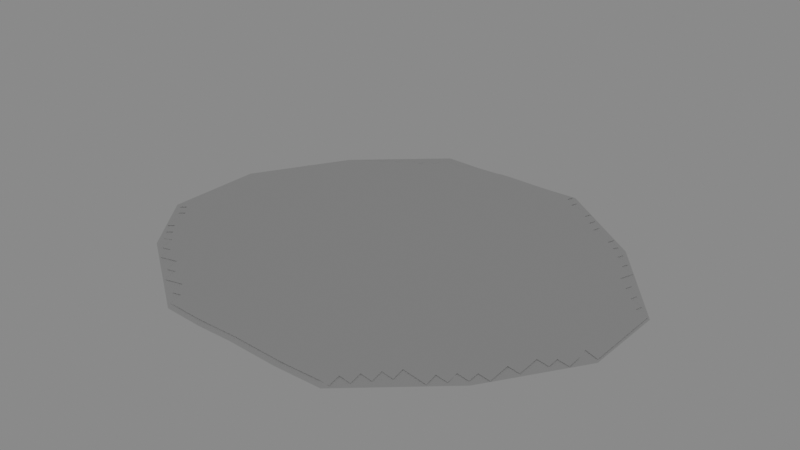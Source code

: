 # Source: terrain.blend  (saved by Blender 4.4.30; exported with 4.5.12 LTS)
import bpy
from mathutils import Matrix  # noqa: F401  (used for matrix-valued properties, if any)

bpy.ops.wm.read_factory_settings(use_empty=True)
scene = bpy.context.scene
scene.name = 'Scene'

# ---- node groups
ng_projection = bpy.data.node_groups.new('Projection', 'GeometryNodeTree')
_s = ng_projection.interface.new_socket(name='Geometry', in_out='OUTPUT', socket_type='NodeSocketGeometry')
_s = ng_projection.interface.new_socket(name='Geometry', in_out='INPUT', socket_type='NodeSocketGeometry')
ng_projection.is_modifier = True
# nodes of 'Projection' reference scene objects; filled in after objects exist

# ---- world
world_world = bpy.data.worlds.new('World'); scene.world = world_world
world_world.use_nodes = True; world_world.node_tree.nodes.clear()
_N = world_world.node_tree.nodes; _L = world_world.node_tree.links
n0 = _N.new('ShaderNodeOutputWorld'); n0.name = 'World Output'; n0.location = (300, 300)
n1 = _N.new('ShaderNodeBackground'); n1.name = 'Background'; n1.location = (10, 300)
n1.inputs[0].default_value = (0.05088, 0.05088, 0.05088, 1.0)
n1.inputs[1].default_value = 5.0
_L.new(n1.outputs[0], n0.inputs[0])
n0.is_active_output = True
world_world.color = (0.05088, 0.05088, 0.05088)
world_world.use_sun_shadow = False
world_world.sun_shadow_jitter_overblur = 0.0

# ---- meshes
me_terrain = bpy.data.meshes.new('terrain')
me_terrain.from_pydata([(-3.696, -9.057, 0.1325), (4.136, -9.086, 0.09449), (-7.901, -6.151, 0.246), (7.966, -5.941, 0.236), (-10.3, -3.053, 0.09616), (10.43, -1.891, 0.09616), (10.45, 1.763, 0.09617), (7.158, 5.793, 0.115), (-4.17, 8.803, 0.05851), (2.835, 8.903, 0.05427), (-10.24, 1.314, 0.09617), (-7.846, 5.579, 0.03614), (-0.3146, -9.07, 0.09968), (-0.2271, -6.162, 0.9965), (-0.2527, -2.45, 2.61), (-0.6675, 8.853, 0.05699), (-0.6217, 1.649, 2.61), (-0.344, 5.686, 0.7643), (-2.005, -9.064, 0.05839), (1.911, -9.078, 0.0226), (4.033, -6.093, 0.8651), (5.778, -2.181, 1.673), (1.084, 8.878, 0.02818), (5.393, 1.662, 1.673), (3.407, 5.739, 0.6499), (-3.967, -5.999, 0.9665), (-5.276, -2.827, 1.797), (-2.419, 8.828, 0.02017), (-5.643, 1.423, 1.795), (-4.095, 5.632, 0.7199)], [], [(18, 12, 13, 25), (20, 3, 5, 21), (21, 5, 6, 23), (23, 6, 7, 24), (24, 7, 9, 22), (29, 17, 15, 27), (28, 16, 17, 29), (26, 14, 16, 28), (25, 13, 14, 26), (20, 19, 1, 3), (17, 24, 22, 15), (16, 23, 24, 17), (14, 21, 23, 16), (13, 20, 21, 14), (2, 25, 26, 4), (4, 26, 28, 10), (10, 28, 29, 11), (11, 29, 27, 8), (0, 18, 25, 2), (13, 12, 19, 20)])
_uv = me_terrain.uv_layers.new(name='UVMap')
_uv.uv.foreach_set('vector', [0.31, 0.2876, 0.3068, 0.2915, 0.3, 0.2864, 0.3072, 0.2785, 0.292, 0.2961, 0.2844, 0.3049, 0.2706, 0.3031, 0.2798, 0.2929, 0.2798, 0.2929, 0.2706, 0.3031, 0.262, 0.2937, 0.2717, 0.284, 0.2717, 0.284, 0.262, 0.2937, 0.2591, 0.2764, 0.2669, 0.2685, 0.2669, 0.2685, 0.2591, 0.2764, 0.2614, 0.2608, 0.265, 0.2571, 0.2826, 0.2528, 0.2747, 0.2607, 0.2687, 0.2535, 0.2723, 0.2498, 0.2948, 0.2609, 0.284, 0.2711, 0.2747, 0.2607, 0.2826, 0.2528, 0.3017, 0.2687, 0.2915, 0.2795, 0.284, 0.2711, 0.2948, 0.2609, 0.3072, 0.2785, 0.3, 0.2864, 0.2915, 0.2795, 0.3017, 0.2687, 0.292, 0.2961, 0.3027, 0.2966, 0.2986, 0.3018, 0.2844, 0.3049, 0.2747, 0.2607, 0.2669, 0.2685, 0.265, 0.2571, 0.2687, 0.2535, 0.284, 0.2711, 0.2717, 0.284, 0.2669, 0.2685, 0.2747, 0.2607, 0.2915, 0.2795, 0.2798, 0.2929, 0.2717, 0.284, 0.284, 0.2711, 0.3, 0.2864, 0.292, 0.2961, 0.2798, 0.2929, 0.2915, 0.2795, 0.3149, 0.2697, 0.3072, 0.2785, 0.3017, 0.2687, 0.3116, 0.2577, 0.3116, 0.2577, 0.3017, 0.2687, 0.2948, 0.2609, 0.3052, 0.2504, 0.3052, 0.2504, 0.2948, 0.2609, 0.2826, 0.2528, 0.2904, 0.245, 0.2904, 0.245, 0.2826, 0.2528, 0.2723, 0.2498, 0.276, 0.2461, 0.3131, 0.2837, 0.31, 0.2876, 0.3072, 0.2785, 0.3149, 0.2697, 0.3, 0.2864, 0.3068, 0.2915, 0.3027, 0.2966, 0.292, 0.2961])
me_terrain.update()
me_grass = bpy.data.meshes.new('grass')
me_grass.from_pydata([], [], [])
_uv = me_grass.uv_layers.new(name='UVMap')
_uv.uv.foreach_set('vector', [])
me_grass.update()

# ---- objects
ob_terrain = bpy.data.objects.new('terrain', me_terrain)
ob_grass = bpy.data.objects.new('grass', me_grass)
_N = ng_projection.nodes; _L = ng_projection.links
n0 = _N.new('NodeGroupOutput'); n0.name = 'Group Output'; n0.location = (582, 55)
n1 = _N.new('GeometryNodeMeshGrid'); n1.name = 'Grid'; n1.location = (-346, 106)
n1.inputs[0].default_value = 50.0
n1.inputs[1].default_value = 50.0
n1.inputs[2].default_value = 100
n1.inputs[3].default_value = 100
n2 = _N.new('GeometryNodeRaycast'); n2.name = 'Raycast'; n2.location = (-97, -56)
n3 = _N.new('GeometryNodeObjectInfo'); n3.name = 'Object Info'; n3.location = (-333, -137)
n3.transform_space = 'RELATIVE'
n3.inputs[0].default_value = ob_terrain
n4 = _N.new('GeometryNodeSetPosition'); n4.name = 'Set Position'; n4.location = (186, 149)
n4.inputs[3].default_value = (0.0, 0.0, 0.02)
n5 = _N.new('FunctionNodeBooleanMath'); n5.name = 'Boolean Math'; n5.location = (185, -108)
n5.operation = 'NOT'
n6 = _N.new('GeometryNodeDeleteGeometry'); n6.name = 'Delete Geometry'; n6.location = (408, 58)
n7 = _N.new('GeometryNodeTransform'); n7.name = 'Transform Geometry'; n7.location = (-96, 309)
n7.inputs[1].default_value = (0.0, 0.0, 10.0)
_L.new(n3.outputs[4], n2.inputs[0])
_L.new(n2.outputs[1], n4.inputs[2])
_L.new(n2.outputs[0], n4.inputs[1])
_L.new(n2.outputs[0], n5.inputs[0])
_L.new(n5.outputs[0], n6.inputs[1])
_L.new(n4.outputs[0], n6.inputs[0])
_L.new(n6.outputs[0], n0.inputs[0])
_L.new(n1.outputs[0], n7.inputs[0])
_L.new(n7.outputs[0], n4.inputs[0])
n0.is_active_output = True

# ---- transforms, parenting, visibility, modifiers, constraints
ob_terrain.location = (0.0, 0.0, 0.0)
ob_grass.location = (0.0, 0.0, 0.0)
_m = ob_grass.modifiers.new('GeometryNodes', 'NODES')
_m.node_group = ng_projection

# ---- collection membership
scene.collection.objects.link(ob_terrain)
scene.collection.objects.link(ob_grass)

# ---- scene / render settings (as saved in the file)
scene.frame_start = 1; scene.frame_end = 250; scene.frame_set(16)
scene.render.engine = 'BLENDER_EEVEE_NEXT'
scene.cycles.samples = 256
scene.eevee.ray_tracing_options.trace_max_roughness = 0.0
scene.view_settings.view_transform = 'Standard'
bpy.context.view_layer.update()

# ---- added for rendering (the .blend has no active camera): camera
cam_auto = bpy.data.cameras.new('AutoCamera')
cam_auto.lens = 50.0
cam_auto.sensor_width = 36.0
cam_auto.clip_end = 1000.0
ob_auto_camera = bpy.data.objects.new('AutoCamera', cam_auto)
scene.collection.objects.link(ob_auto_camera)
ob_auto_camera.location = (25.6035, -30.7257, 21.7466)
ob_auto_camera.rotation_euler = (1.09748, -7.21219e-08, 0.694738)
scene.camera = ob_auto_camera
bpy.context.view_layer.update()
